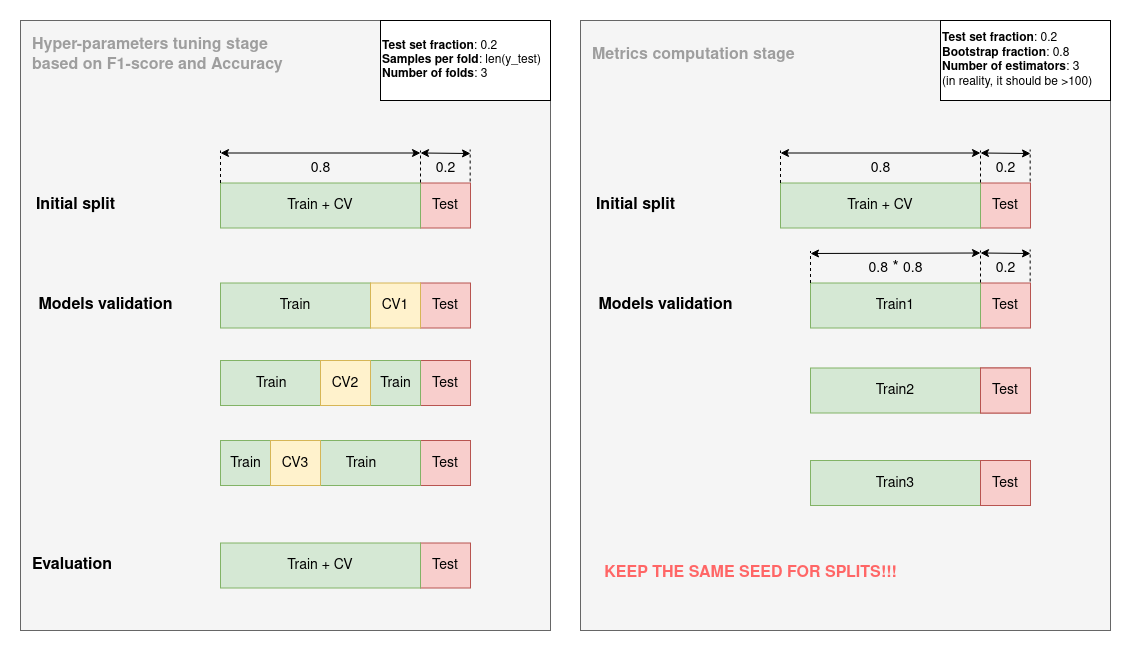

The diagram above was exported from draw.io. Its source (the exported page's mxGraphModel, read from the mxfile embedded in the PNG):
<mxGraphModel dx="1602" dy="2001" grid="1" gridSize="10" guides="1" tooltips="1" connect="1" arrows="1" fold="1" page="1" pageScale="1" pageWidth="850" pageHeight="1100" math="0" shadow="0">
  <root>
    <mxCell id="0" />
    <mxCell id="1" parent="0" />
    <mxCell id="vi98yYl0m8xDigOCGaiN-43" value="" style="rounded=0;whiteSpace=wrap;html=1;fontSize=50;fillColor=#f5f5f5;fontColor=#333333;strokeColor=#666666;" parent="1" vertex="1">
      <mxGeometry x="20" y="-10" width="530" height="610" as="geometry" />
    </mxCell>
    <mxCell id="vi98yYl0m8xDigOCGaiN-46" value="&lt;div style=&quot;font-size: 16px;&quot; align=&quot;left&quot;&gt;&lt;font color=&quot;#9E9E9E&quot;&gt;&lt;b&gt;&lt;font style=&quot;font-size: 16px;&quot;&gt;Hyper-parameters tuning stage&lt;br&gt;&lt;/font&gt;&lt;/b&gt;&lt;/font&gt;&lt;/div&gt;&lt;div style=&quot;font-size: 16px;&quot; align=&quot;left&quot;&gt;&lt;font color=&quot;#9E9E9E&quot;&gt;&lt;b&gt;&lt;font style=&quot;font-size: 16px;&quot;&gt;based on &lt;/font&gt;&lt;/b&gt;&lt;/font&gt;&lt;font color=&quot;#9E9E9E&quot;&gt;&lt;b&gt;&lt;font style=&quot;font-size: 16px;&quot;&gt;F1-score and&lt;/font&gt;&lt;/b&gt;&lt;/font&gt;&lt;font color=&quot;#9E9E9E&quot;&gt;&lt;b&gt;&lt;font style=&quot;font-size: 16px;&quot;&gt; Accuracy&lt;br&gt;&lt;/font&gt;&lt;/b&gt;&lt;/font&gt;&lt;/div&gt;" style="text;html=1;align=left;verticalAlign=middle;resizable=0;points=[];autosize=1;strokeColor=none;fillColor=none;fontSize=12;fontColor=#000000;" parent="1" vertex="1">
      <mxGeometry x="30" width="270" height="50" as="geometry" />
    </mxCell>
    <mxCell id="cDjHhmHL_qWuOihuQyql-1" value="&lt;div align=&quot;left&quot;&gt;&lt;b&gt;Test set fraction&lt;/b&gt;: 0.2&lt;/div&gt;&lt;div align=&quot;left&quot;&gt;&lt;b&gt;Samples per fold&lt;/b&gt;: len(y_test)&lt;br&gt;&lt;/div&gt;&lt;div align=&quot;left&quot;&gt;&lt;b&gt;Number of folds&lt;/b&gt;: 3&lt;br&gt;&lt;/div&gt;" style="rounded=0;whiteSpace=wrap;html=1;align=left;" vertex="1" parent="1">
      <mxGeometry x="380" y="-10" width="170" height="80" as="geometry" />
    </mxCell>
    <mxCell id="cDjHhmHL_qWuOihuQyql-2" value="&lt;b&gt;&lt;font style=&quot;font-size: 16px;&quot;&gt;Initial split&lt;br&gt;&lt;/font&gt;&lt;/b&gt;" style="text;html=1;align=center;verticalAlign=middle;resizable=0;points=[];autosize=1;strokeColor=none;fillColor=none;" vertex="1" parent="1">
      <mxGeometry x="25" y="160" width="100" height="30" as="geometry" />
    </mxCell>
    <mxCell id="cDjHhmHL_qWuOihuQyql-4" value="&lt;font style=&quot;font-size: 14px;&quot;&gt;&lt;font style=&quot;font-size: 14px;&quot;&gt;Test&lt;/font&gt;&lt;/font&gt;" style="rounded=0;whiteSpace=wrap;html=1;fontSize=16;fillColor=#f8cecc;strokeColor=#b85450;" vertex="1" parent="1">
      <mxGeometry x="420" y="152.5" width="50" height="45" as="geometry" />
    </mxCell>
    <mxCell id="cDjHhmHL_qWuOihuQyql-5" value="&lt;font style=&quot;font-size: 15px;&quot;&gt;&lt;font style=&quot;font-size: 14px;&quot;&gt;Train + CV&lt;/font&gt;&lt;/font&gt;" style="rounded=0;whiteSpace=wrap;html=1;fontSize=16;fillColor=#d5e8d4;strokeColor=#82b366;" vertex="1" parent="1">
      <mxGeometry x="220" y="152.5" width="200" height="45" as="geometry" />
    </mxCell>
    <mxCell id="cDjHhmHL_qWuOihuQyql-6" value="&lt;font style=&quot;font-size: 16px;&quot;&gt;&lt;b&gt;Models validation&lt;br&gt;&lt;/b&gt;&lt;/font&gt;" style="text;html=1;align=center;verticalAlign=middle;resizable=0;points=[];autosize=1;strokeColor=none;fillColor=none;" vertex="1" parent="1">
      <mxGeometry x="25" y="260" width="160" height="30" as="geometry" />
    </mxCell>
    <mxCell id="cDjHhmHL_qWuOihuQyql-7" value="&lt;font style=&quot;font-size: 14px;&quot;&gt;&lt;font style=&quot;font-size: 14px;&quot;&gt;Test&lt;/font&gt;&lt;/font&gt;" style="rounded=0;whiteSpace=wrap;html=1;fontSize=16;fillColor=#f8cecc;strokeColor=#b85450;" vertex="1" parent="1">
      <mxGeometry x="420" y="252.5" width="50" height="45" as="geometry" />
    </mxCell>
    <mxCell id="cDjHhmHL_qWuOihuQyql-8" value="&lt;font style=&quot;font-size: 15px;&quot;&gt;&lt;font style=&quot;font-size: 14px;&quot;&gt;Train&lt;/font&gt;&lt;/font&gt;" style="rounded=0;whiteSpace=wrap;html=1;fontSize=16;fillColor=#d5e8d4;strokeColor=#82b366;" vertex="1" parent="1">
      <mxGeometry x="220" y="252.5" width="150" height="45" as="geometry" />
    </mxCell>
    <mxCell id="cDjHhmHL_qWuOihuQyql-9" value="&lt;font style=&quot;font-size: 15px;&quot;&gt;&lt;font style=&quot;font-size: 14px;&quot;&gt;CV1&lt;/font&gt;&lt;/font&gt;" style="rounded=0;whiteSpace=wrap;html=1;fontSize=16;fillColor=#fff2cc;strokeColor=#d6b656;" vertex="1" parent="1">
      <mxGeometry x="370" y="252.5" width="50" height="45" as="geometry" />
    </mxCell>
    <mxCell id="cDjHhmHL_qWuOihuQyql-11" value="&lt;font style=&quot;font-size: 14px;&quot;&gt;&lt;font style=&quot;font-size: 14px;&quot;&gt;Test&lt;/font&gt;&lt;/font&gt;" style="rounded=0;whiteSpace=wrap;html=1;fontSize=16;fillColor=#f8cecc;strokeColor=#b85450;" vertex="1" parent="1">
      <mxGeometry x="420" y="330" width="50" height="45" as="geometry" />
    </mxCell>
    <mxCell id="cDjHhmHL_qWuOihuQyql-14" value="&lt;font style=&quot;font-size: 15px;&quot;&gt;&lt;font style=&quot;font-size: 14px;&quot;&gt;Train&amp;nbsp;&amp;nbsp;&amp;nbsp;&amp;nbsp;&amp;nbsp;&amp;nbsp;&amp;nbsp;&amp;nbsp;&amp;nbsp;&amp;nbsp;&amp;nbsp;&amp;nbsp;&amp;nbsp;&amp;nbsp;&amp;nbsp;&amp;nbsp;&amp;nbsp;&amp;nbsp;&amp;nbsp;&amp;nbsp;&amp;nbsp;&amp;nbsp;&amp;nbsp;&amp;nbsp;&amp;nbsp; &lt;br&gt;&lt;/font&gt;&lt;/font&gt;" style="rounded=0;whiteSpace=wrap;html=1;fontSize=16;fillColor=#d5e8d4;strokeColor=#82b366;" vertex="1" parent="1">
      <mxGeometry x="220" y="330" width="200" height="45" as="geometry" />
    </mxCell>
    <mxCell id="cDjHhmHL_qWuOihuQyql-16" value="&lt;font style=&quot;font-size: 15px;&quot;&gt;&lt;font style=&quot;font-size: 14px;&quot;&gt;CV2&lt;/font&gt;&lt;/font&gt;" style="rounded=0;whiteSpace=wrap;html=1;fontSize=16;fillColor=#fff2cc;strokeColor=#d6b656;" vertex="1" parent="1">
      <mxGeometry x="320" y="330" width="50" height="45" as="geometry" />
    </mxCell>
    <mxCell id="cDjHhmHL_qWuOihuQyql-19" value="Train" style="text;html=1;align=center;verticalAlign=middle;resizable=0;points=[];autosize=1;strokeColor=none;fillColor=none;fontSize=14;" vertex="1" parent="1">
      <mxGeometry x="370" y="337.5" width="50" height="30" as="geometry" />
    </mxCell>
    <mxCell id="cDjHhmHL_qWuOihuQyql-20" value="&lt;font style=&quot;font-size: 14px;&quot;&gt;&lt;font style=&quot;font-size: 14px;&quot;&gt;Test&lt;/font&gt;&lt;/font&gt;" style="rounded=0;whiteSpace=wrap;html=1;fontSize=16;fillColor=#f8cecc;strokeColor=#b85450;" vertex="1" parent="1">
      <mxGeometry x="420" y="410" width="50" height="45" as="geometry" />
    </mxCell>
    <mxCell id="cDjHhmHL_qWuOihuQyql-21" value="&lt;font style=&quot;font-size: 14px;&quot;&gt;&amp;nbsp; &amp;nbsp; &amp;nbsp; &amp;nbsp; &amp;nbsp; &amp;nbsp; &amp;nbsp; &amp;nbsp; &amp;nbsp;&lt;font style=&quot;font-size: 14px;&quot;&gt;&lt;font style=&quot;font-size: 14px;&quot;&gt; &amp;nbsp;&amp;nbsp; Train&lt;br&gt;&lt;/font&gt;&lt;/font&gt;&lt;/font&gt;" style="rounded=0;whiteSpace=wrap;html=1;fontSize=16;fillColor=#d5e8d4;strokeColor=#82b366;" vertex="1" parent="1">
      <mxGeometry x="220" y="410" width="200" height="45" as="geometry" />
    </mxCell>
    <mxCell id="cDjHhmHL_qWuOihuQyql-24" value="&lt;font style=&quot;font-size: 15px;&quot;&gt;&lt;font style=&quot;font-size: 14px;&quot;&gt;CV3&lt;/font&gt;&lt;/font&gt;" style="rounded=0;whiteSpace=wrap;html=1;fontSize=16;fillColor=#fff2cc;strokeColor=#d6b656;" vertex="1" parent="1">
      <mxGeometry x="270" y="410" width="50" height="45" as="geometry" />
    </mxCell>
    <mxCell id="cDjHhmHL_qWuOihuQyql-25" value="Train" style="text;html=1;align=center;verticalAlign=middle;resizable=0;points=[];autosize=1;strokeColor=none;fillColor=none;fontSize=14;" vertex="1" parent="1">
      <mxGeometry x="220" y="417.5" width="50" height="30" as="geometry" />
    </mxCell>
    <mxCell id="cDjHhmHL_qWuOihuQyql-26" value="&lt;div align=&quot;left&quot;&gt;&lt;font style=&quot;font-size: 13px;&quot;&gt;&lt;b&gt;&lt;font style=&quot;font-size: 14px;&quot;&gt;&lt;font style=&quot;font-size: 15px;&quot;&gt;&lt;font style=&quot;font-size: 16px;&quot;&gt;Evaluation&lt;/font&gt;&lt;/font&gt;&lt;/font&gt;&lt;/b&gt;&lt;/font&gt;&lt;/div&gt;" style="text;html=1;align=left;verticalAlign=middle;resizable=0;points=[];autosize=1;strokeColor=none;fillColor=none;" vertex="1" parent="1">
      <mxGeometry x="30" y="520" width="100" height="30" as="geometry" />
    </mxCell>
    <mxCell id="cDjHhmHL_qWuOihuQyql-27" value="&lt;font style=&quot;font-size: 14px;&quot;&gt;&lt;font style=&quot;font-size: 14px;&quot;&gt;Test&lt;/font&gt;&lt;/font&gt;" style="rounded=0;whiteSpace=wrap;html=1;fontSize=16;fillColor=#f8cecc;strokeColor=#b85450;" vertex="1" parent="1">
      <mxGeometry x="420" y="512.5" width="50" height="45" as="geometry" />
    </mxCell>
    <mxCell id="cDjHhmHL_qWuOihuQyql-28" value="&lt;font style=&quot;font-size: 15px;&quot;&gt;&lt;font style=&quot;font-size: 14px;&quot;&gt;Train + CV&lt;/font&gt;&lt;/font&gt;" style="rounded=0;whiteSpace=wrap;html=1;fontSize=16;fillColor=#d5e8d4;strokeColor=#82b366;" vertex="1" parent="1">
      <mxGeometry x="220" y="512.5" width="200" height="45" as="geometry" />
    </mxCell>
    <mxCell id="cDjHhmHL_qWuOihuQyql-29" value="&lt;font style=&quot;font-size: 14px;&quot;&gt;&lt;font style=&quot;font-size: 14px;&quot;&gt;0.2&lt;/font&gt;&lt;/font&gt;" style="text;html=1;align=center;verticalAlign=middle;resizable=0;points=[];autosize=1;strokeColor=none;fillColor=none;fontSize=16;" vertex="1" parent="1">
      <mxGeometry x="425" y="122.5" width="40" height="30" as="geometry" />
    </mxCell>
    <mxCell id="cDjHhmHL_qWuOihuQyql-30" value="&lt;font style=&quot;font-size: 14px;&quot;&gt;&lt;font style=&quot;font-size: 14px;&quot;&gt;0.8&lt;/font&gt;&lt;/font&gt;" style="text;html=1;align=center;verticalAlign=middle;resizable=0;points=[];autosize=1;strokeColor=none;fillColor=none;fontSize=16;" vertex="1" parent="1">
      <mxGeometry x="300" y="122.5" width="40" height="30" as="geometry" />
    </mxCell>
    <mxCell id="cDjHhmHL_qWuOihuQyql-31" value="" style="endArrow=none;dashed=1;html=1;rounded=0;fontSize=14;exitX=0;exitY=0;exitDx=0;exitDy=0;" edge="1" parent="1" source="cDjHhmHL_qWuOihuQyql-5">
      <mxGeometry width="50" height="50" relative="1" as="geometry">
        <mxPoint x="170" y="170" as="sourcePoint" />
        <mxPoint x="220" y="120" as="targetPoint" />
      </mxGeometry>
    </mxCell>
    <mxCell id="cDjHhmHL_qWuOihuQyql-32" value="" style="endArrow=none;dashed=1;html=1;rounded=0;fontSize=14;exitX=0;exitY=0;exitDx=0;exitDy=0;" edge="1" parent="1">
      <mxGeometry width="50" height="50" relative="1" as="geometry">
        <mxPoint x="420" y="152" as="sourcePoint" />
        <mxPoint x="420" y="120" as="targetPoint" />
      </mxGeometry>
    </mxCell>
    <mxCell id="cDjHhmHL_qWuOihuQyql-34" value="" style="endArrow=none;dashed=1;html=1;rounded=0;fontSize=14;exitX=0;exitY=0;exitDx=0;exitDy=0;" edge="1" parent="1">
      <mxGeometry width="50" height="50" relative="1" as="geometry">
        <mxPoint x="469.65999999999997" y="151" as="sourcePoint" />
        <mxPoint x="469.65999999999997" y="119" as="targetPoint" />
      </mxGeometry>
    </mxCell>
    <mxCell id="cDjHhmHL_qWuOihuQyql-35" value="" style="endArrow=classic;startArrow=classic;html=1;rounded=0;fontSize=14;" edge="1" parent="1">
      <mxGeometry width="50" height="50" relative="1" as="geometry">
        <mxPoint x="220" y="122.5" as="sourcePoint" />
        <mxPoint x="420" y="122.5" as="targetPoint" />
      </mxGeometry>
    </mxCell>
    <mxCell id="cDjHhmHL_qWuOihuQyql-36" value="" style="endArrow=classic;startArrow=classic;html=1;rounded=0;fontSize=14;" edge="1" parent="1">
      <mxGeometry width="50" height="50" relative="1" as="geometry">
        <mxPoint x="420" y="122.5" as="sourcePoint" />
        <mxPoint x="470" y="123" as="targetPoint" />
      </mxGeometry>
    </mxCell>
    <mxCell id="cDjHhmHL_qWuOihuQyql-65" value="" style="rounded=0;whiteSpace=wrap;html=1;fontSize=50;fillColor=#f5f5f5;fontColor=#333333;strokeColor=#666666;" vertex="1" parent="1">
      <mxGeometry x="580" y="-10" width="530" height="610" as="geometry" />
    </mxCell>
    <mxCell id="cDjHhmHL_qWuOihuQyql-66" value="&lt;div style=&quot;font-size: 16px;&quot; align=&quot;left&quot;&gt;&lt;font color=&quot;#9E9E9E&quot;&gt;&lt;b&gt;&lt;font style=&quot;font-size: 16px;&quot;&gt;Metrics computation stage&lt;br&gt;&lt;/font&gt;&lt;/b&gt;&lt;/font&gt;&lt;/div&gt;" style="text;html=1;align=left;verticalAlign=middle;resizable=0;points=[];autosize=1;strokeColor=none;fillColor=none;fontSize=12;fontColor=#000000;" vertex="1" parent="1">
      <mxGeometry x="590" y="10" width="230" height="30" as="geometry" />
    </mxCell>
    <mxCell id="cDjHhmHL_qWuOihuQyql-67" value="&lt;div align=&quot;left&quot;&gt;&lt;b&gt;Test set fraction&lt;/b&gt;: 0.2&lt;/div&gt;&lt;div align=&quot;left&quot;&gt;&lt;div align=&quot;left&quot;&gt;&lt;b&gt;Bootstrap fraction&lt;/b&gt;: 0.8&lt;/div&gt;&lt;/div&gt;&lt;div align=&quot;left&quot;&gt;&lt;b&gt;Number of estimators&lt;/b&gt;: 3 &lt;br&gt;&lt;/div&gt;&lt;div align=&quot;left&quot;&gt;(in reality, it should be &amp;gt;100)&lt;br&gt;&lt;/div&gt;" style="rounded=0;whiteSpace=wrap;html=1;align=left;" vertex="1" parent="1">
      <mxGeometry x="940" y="-10" width="170" height="80" as="geometry" />
    </mxCell>
    <mxCell id="cDjHhmHL_qWuOihuQyql-68" value="&lt;b&gt;&lt;font style=&quot;font-size: 16px;&quot;&gt;Initial split&lt;br&gt;&lt;/font&gt;&lt;/b&gt;" style="text;html=1;align=center;verticalAlign=middle;resizable=0;points=[];autosize=1;strokeColor=none;fillColor=none;" vertex="1" parent="1">
      <mxGeometry x="585" y="160" width="100" height="30" as="geometry" />
    </mxCell>
    <mxCell id="cDjHhmHL_qWuOihuQyql-69" value="&lt;font style=&quot;font-size: 14px;&quot;&gt;&lt;font style=&quot;font-size: 14px;&quot;&gt;Test&lt;/font&gt;&lt;/font&gt;" style="rounded=0;whiteSpace=wrap;html=1;fontSize=16;fillColor=#f8cecc;strokeColor=#b85450;" vertex="1" parent="1">
      <mxGeometry x="980" y="152.5" width="50" height="45" as="geometry" />
    </mxCell>
    <mxCell id="cDjHhmHL_qWuOihuQyql-70" value="&lt;font style=&quot;font-size: 15px;&quot;&gt;&lt;font style=&quot;font-size: 14px;&quot;&gt;Train + CV&lt;br&gt;&lt;/font&gt;&lt;/font&gt;" style="rounded=0;whiteSpace=wrap;html=1;fontSize=16;fillColor=#d5e8d4;strokeColor=#82b366;" vertex="1" parent="1">
      <mxGeometry x="780" y="152.5" width="200" height="45" as="geometry" />
    </mxCell>
    <mxCell id="cDjHhmHL_qWuOihuQyql-71" value="&lt;font style=&quot;font-size: 16px;&quot;&gt;&lt;b&gt;Models validation&lt;br&gt;&lt;/b&gt;&lt;/font&gt;" style="text;html=1;align=center;verticalAlign=middle;resizable=0;points=[];autosize=1;strokeColor=none;fillColor=none;" vertex="1" parent="1">
      <mxGeometry x="585" y="260" width="160" height="30" as="geometry" />
    </mxCell>
    <mxCell id="cDjHhmHL_qWuOihuQyql-86" value="&lt;font style=&quot;font-size: 14px;&quot;&gt;&lt;font style=&quot;font-size: 14px;&quot;&gt;0.2&lt;/font&gt;&lt;/font&gt;" style="text;html=1;align=center;verticalAlign=middle;resizable=0;points=[];autosize=1;strokeColor=none;fillColor=none;fontSize=16;" vertex="1" parent="1">
      <mxGeometry x="985" y="122.5" width="40" height="30" as="geometry" />
    </mxCell>
    <mxCell id="cDjHhmHL_qWuOihuQyql-87" value="&lt;font style=&quot;font-size: 14px;&quot;&gt;&lt;font style=&quot;font-size: 14px;&quot;&gt;0.8&lt;/font&gt;&lt;/font&gt;" style="text;html=1;align=center;verticalAlign=middle;resizable=0;points=[];autosize=1;strokeColor=none;fillColor=none;fontSize=16;" vertex="1" parent="1">
      <mxGeometry x="860" y="122.5" width="40" height="30" as="geometry" />
    </mxCell>
    <mxCell id="cDjHhmHL_qWuOihuQyql-88" value="" style="endArrow=none;dashed=1;html=1;rounded=0;fontSize=14;exitX=0;exitY=0;exitDx=0;exitDy=0;" edge="1" parent="1" source="cDjHhmHL_qWuOihuQyql-70">
      <mxGeometry width="50" height="50" relative="1" as="geometry">
        <mxPoint x="730" y="170" as="sourcePoint" />
        <mxPoint x="780" y="120" as="targetPoint" />
      </mxGeometry>
    </mxCell>
    <mxCell id="cDjHhmHL_qWuOihuQyql-89" value="" style="endArrow=none;dashed=1;html=1;rounded=0;fontSize=14;exitX=0;exitY=0;exitDx=0;exitDy=0;" edge="1" parent="1">
      <mxGeometry width="50" height="50" relative="1" as="geometry">
        <mxPoint x="980" y="152" as="sourcePoint" />
        <mxPoint x="980" y="120" as="targetPoint" />
      </mxGeometry>
    </mxCell>
    <mxCell id="cDjHhmHL_qWuOihuQyql-90" value="" style="endArrow=none;dashed=1;html=1;rounded=0;fontSize=14;exitX=0;exitY=0;exitDx=0;exitDy=0;" edge="1" parent="1">
      <mxGeometry width="50" height="50" relative="1" as="geometry">
        <mxPoint x="1029.6599999999999" y="151" as="sourcePoint" />
        <mxPoint x="1029.6599999999999" y="119" as="targetPoint" />
      </mxGeometry>
    </mxCell>
    <mxCell id="cDjHhmHL_qWuOihuQyql-91" value="" style="endArrow=classic;startArrow=classic;html=1;rounded=0;fontSize=14;" edge="1" parent="1">
      <mxGeometry width="50" height="50" relative="1" as="geometry">
        <mxPoint x="780" y="122.5" as="sourcePoint" />
        <mxPoint x="980" y="122.5" as="targetPoint" />
      </mxGeometry>
    </mxCell>
    <mxCell id="cDjHhmHL_qWuOihuQyql-92" value="" style="endArrow=classic;startArrow=classic;html=1;rounded=0;fontSize=14;" edge="1" parent="1">
      <mxGeometry width="50" height="50" relative="1" as="geometry">
        <mxPoint x="980" y="122.5" as="sourcePoint" />
        <mxPoint x="1030" y="123" as="targetPoint" />
      </mxGeometry>
    </mxCell>
    <mxCell id="cDjHhmHL_qWuOihuQyql-95" value="&lt;font style=&quot;font-size: 14px;&quot;&gt;&lt;font style=&quot;font-size: 14px;&quot;&gt;Test&lt;/font&gt;&lt;/font&gt;" style="rounded=0;whiteSpace=wrap;html=1;fontSize=16;fillColor=#f8cecc;strokeColor=#b85450;" vertex="1" parent="1">
      <mxGeometry x="980" y="252.5" width="50" height="45" as="geometry" />
    </mxCell>
    <mxCell id="cDjHhmHL_qWuOihuQyql-96" value="&lt;font style=&quot;font-size: 15px;&quot;&gt;&lt;font style=&quot;font-size: 14px;&quot;&gt;Train1&lt;br&gt;&lt;/font&gt;&lt;/font&gt;" style="rounded=0;whiteSpace=wrap;html=1;fontSize=16;fillColor=#d5e8d4;strokeColor=#82b366;" vertex="1" parent="1">
      <mxGeometry x="810" y="252.5" width="170" height="45" as="geometry" />
    </mxCell>
    <mxCell id="cDjHhmHL_qWuOihuQyql-97" value="&lt;font style=&quot;font-size: 14px;&quot;&gt;&lt;font style=&quot;font-size: 14px;&quot;&gt;0.2&lt;/font&gt;&lt;/font&gt;" style="text;html=1;align=center;verticalAlign=middle;resizable=0;points=[];autosize=1;strokeColor=none;fillColor=none;fontSize=16;" vertex="1" parent="1">
      <mxGeometry x="985" y="222.5" width="40" height="30" as="geometry" />
    </mxCell>
    <mxCell id="cDjHhmHL_qWuOihuQyql-98" value="&lt;font style=&quot;font-size: 14px;&quot;&gt;&lt;font style=&quot;font-size: 14px;&quot;&gt;0.8&lt;/font&gt;&lt;/font&gt; * &lt;font style=&quot;font-size: 15px;&quot;&gt;&lt;font style=&quot;font-size: 14px;&quot;&gt;0.8&lt;/font&gt;&lt;/font&gt;" style="text;html=1;align=center;verticalAlign=middle;resizable=0;points=[];autosize=1;strokeColor=none;fillColor=none;fontSize=16;" vertex="1" parent="1">
      <mxGeometry x="855" y="222.5" width="80" height="30" as="geometry" />
    </mxCell>
    <mxCell id="cDjHhmHL_qWuOihuQyql-100" value="" style="endArrow=none;dashed=1;html=1;rounded=0;fontSize=14;exitX=0;exitY=0;exitDx=0;exitDy=0;" edge="1" parent="1">
      <mxGeometry width="50" height="50" relative="1" as="geometry">
        <mxPoint x="980" y="252" as="sourcePoint" />
        <mxPoint x="980" y="220" as="targetPoint" />
      </mxGeometry>
    </mxCell>
    <mxCell id="cDjHhmHL_qWuOihuQyql-101" value="" style="endArrow=none;dashed=1;html=1;rounded=0;fontSize=14;exitX=0;exitY=0;exitDx=0;exitDy=0;" edge="1" parent="1">
      <mxGeometry width="50" height="50" relative="1" as="geometry">
        <mxPoint x="1029.6599999999999" y="251" as="sourcePoint" />
        <mxPoint x="1029.6599999999999" y="219" as="targetPoint" />
      </mxGeometry>
    </mxCell>
    <mxCell id="cDjHhmHL_qWuOihuQyql-102" value="" style="endArrow=classic;startArrow=classic;html=1;rounded=0;fontSize=14;" edge="1" parent="1">
      <mxGeometry width="50" height="50" relative="1" as="geometry">
        <mxPoint x="810" y="223" as="sourcePoint" />
        <mxPoint x="980" y="222.5" as="targetPoint" />
      </mxGeometry>
    </mxCell>
    <mxCell id="cDjHhmHL_qWuOihuQyql-103" value="" style="endArrow=classic;startArrow=classic;html=1;rounded=0;fontSize=14;" edge="1" parent="1">
      <mxGeometry width="50" height="50" relative="1" as="geometry">
        <mxPoint x="980" y="222.5" as="sourcePoint" />
        <mxPoint x="1030" y="223" as="targetPoint" />
      </mxGeometry>
    </mxCell>
    <mxCell id="cDjHhmHL_qWuOihuQyql-104" value="" style="endArrow=none;dashed=1;html=1;rounded=0;fontSize=14;exitX=0;exitY=0;exitDx=0;exitDy=0;" edge="1" parent="1">
      <mxGeometry width="50" height="50" relative="1" as="geometry">
        <mxPoint x="810" y="252.5" as="sourcePoint" />
        <mxPoint x="810" y="220.5" as="targetPoint" />
      </mxGeometry>
    </mxCell>
    <mxCell id="cDjHhmHL_qWuOihuQyql-105" value="&lt;font style=&quot;font-size: 14px;&quot;&gt;&lt;font style=&quot;font-size: 14px;&quot;&gt;Test&lt;/font&gt;&lt;/font&gt;" style="rounded=0;whiteSpace=wrap;html=1;fontSize=16;fillColor=#f8cecc;strokeColor=#b85450;" vertex="1" parent="1">
      <mxGeometry x="980" y="337.5" width="50" height="45" as="geometry" />
    </mxCell>
    <mxCell id="cDjHhmHL_qWuOihuQyql-106" value="&lt;font style=&quot;font-size: 15px;&quot;&gt;&lt;font style=&quot;font-size: 14px;&quot;&gt;Train2&lt;/font&gt;&lt;/font&gt;" style="rounded=0;whiteSpace=wrap;html=1;fontSize=16;fillColor=#d5e8d4;strokeColor=#82b366;" vertex="1" parent="1">
      <mxGeometry x="810" y="337.5" width="170" height="45" as="geometry" />
    </mxCell>
    <mxCell id="cDjHhmHL_qWuOihuQyql-116" value="&lt;font style=&quot;font-size: 14px;&quot;&gt;&lt;font style=&quot;font-size: 14px;&quot;&gt;Test&lt;/font&gt;&lt;/font&gt;" style="rounded=0;whiteSpace=wrap;html=1;fontSize=16;fillColor=#f8cecc;strokeColor=#b85450;" vertex="1" parent="1">
      <mxGeometry x="980" y="337.5" width="50" height="45" as="geometry" />
    </mxCell>
    <mxCell id="cDjHhmHL_qWuOihuQyql-118" value="&lt;font style=&quot;font-size: 15px;&quot;&gt;&lt;font style=&quot;font-size: 14px;&quot;&gt;Train3&lt;/font&gt;&lt;/font&gt;" style="rounded=0;whiteSpace=wrap;html=1;fontSize=16;fillColor=#d5e8d4;strokeColor=#82b366;" vertex="1" parent="1">
      <mxGeometry x="810" y="430" width="170" height="45" as="geometry" />
    </mxCell>
    <mxCell id="cDjHhmHL_qWuOihuQyql-119" value="&lt;font style=&quot;font-size: 14px;&quot;&gt;&lt;font style=&quot;font-size: 14px;&quot;&gt;Test&lt;/font&gt;&lt;/font&gt;" style="rounded=0;whiteSpace=wrap;html=1;fontSize=16;fillColor=#f8cecc;strokeColor=#b85450;" vertex="1" parent="1">
      <mxGeometry x="980" y="430" width="50" height="45" as="geometry" />
    </mxCell>
    <mxCell id="cDjHhmHL_qWuOihuQyql-120" value="&lt;b&gt;&lt;font style=&quot;font-size: 15px;&quot;&gt;&lt;font style=&quot;font-size: 16px;&quot;&gt;&lt;font color=&quot;#FF6666&quot;&gt;KEEP THE SAME SEED FOR SPLITS!!!&lt;br&gt;&lt;/font&gt;&lt;/font&gt;&lt;/font&gt;&lt;/b&gt;" style="text;html=1;align=center;verticalAlign=middle;resizable=0;points=[];autosize=1;strokeColor=none;fillColor=none;fontSize=14;" vertex="1" parent="1">
      <mxGeometry x="590" y="527.5" width="320" height="30" as="geometry" />
    </mxCell>
  </root>
</mxGraphModel>